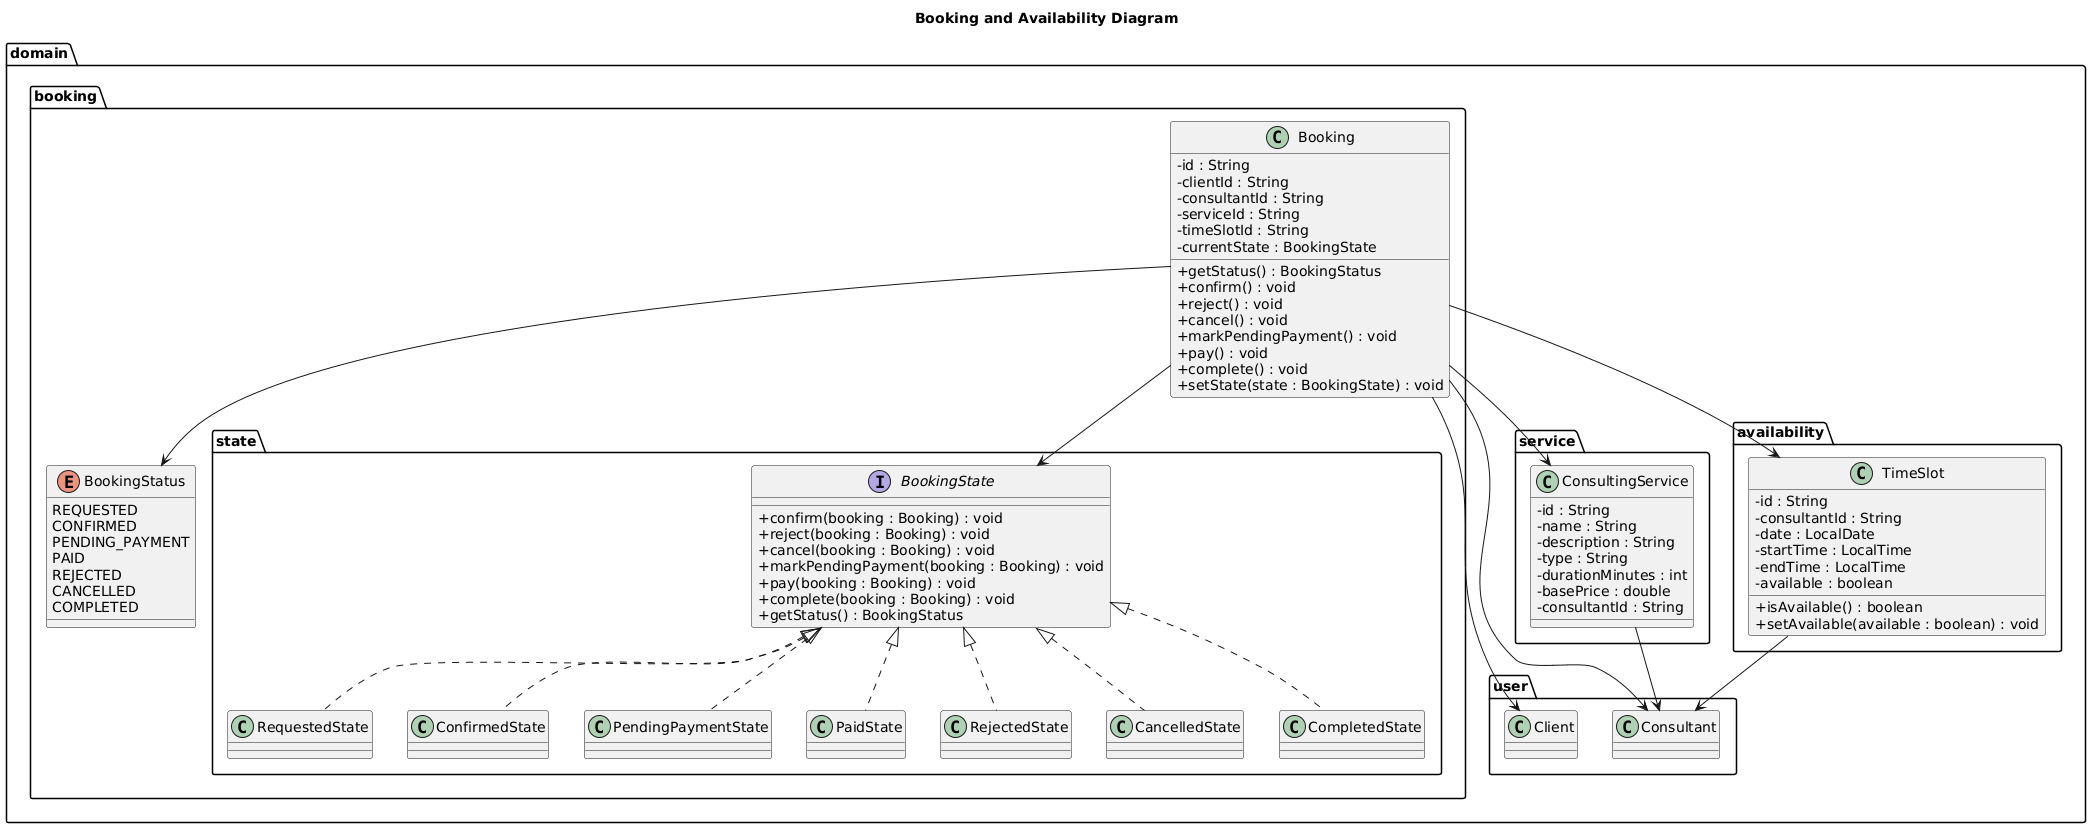

The diagram above was rendered by PlantUML. Its source (embedded in the PNG):
@startuml
skinparam classAttributeIconSize 0
title Booking and Availability Diagram

package "domain.user" {
class Client
class Consultant
}

package "domain.service" {
class ConsultingService {
- id : String
- name : String
- description : String
- type : String
- durationMinutes : int
- basePrice : double
- consultantId : String
}
}

package "domain.availability" {
class TimeSlot {
- id : String
- consultantId : String
- date : LocalDate
- startTime : LocalTime
- endTime : LocalTime
- available : boolean
+ isAvailable() : boolean
+ setAvailable(available : boolean) : void
}
}

package "domain.booking" {
enum BookingStatus {
REQUESTED
CONFIRMED
PENDING_PAYMENT
PAID
REJECTED
CANCELLED
COMPLETED
}

class Booking {
- id : String
- clientId : String
- consultantId : String
- serviceId : String
- timeSlotId : String
- currentState : BookingState
+ getStatus() : BookingStatus
+ confirm() : void
+ reject() : void
+ cancel() : void
+ markPendingPayment() : void
+ pay() : void
+ complete() : void
+ setState(state : BookingState) : void
}
}

package "domain.booking.state" {
interface BookingState {
+ confirm(booking : Booking) : void
+ reject(booking : Booking) : void
+ cancel(booking : Booking) : void
+ markPendingPayment(booking : Booking) : void
+ pay(booking : Booking) : void
+ complete(booking : Booking) : void
+ getStatus() : BookingStatus
}

class RequestedState
class ConfirmedState
class PendingPaymentState
class PaidState
class RejectedState
class CancelledState
class CompletedState

BookingState <|.. RequestedState
BookingState <|.. ConfirmedState
BookingState <|.. PendingPaymentState
BookingState <|.. PaidState
BookingState <|.. RejectedState
BookingState <|.. CancelledState
BookingState <|.. CompletedState
}

Booking --> BookingState
Booking --> BookingStatus
Booking --> Client
Booking --> Consultant
Booking --> ConsultingService
Booking --> TimeSlot
ConsultingService --> Consultant
TimeSlot --> Consultant
@enduml